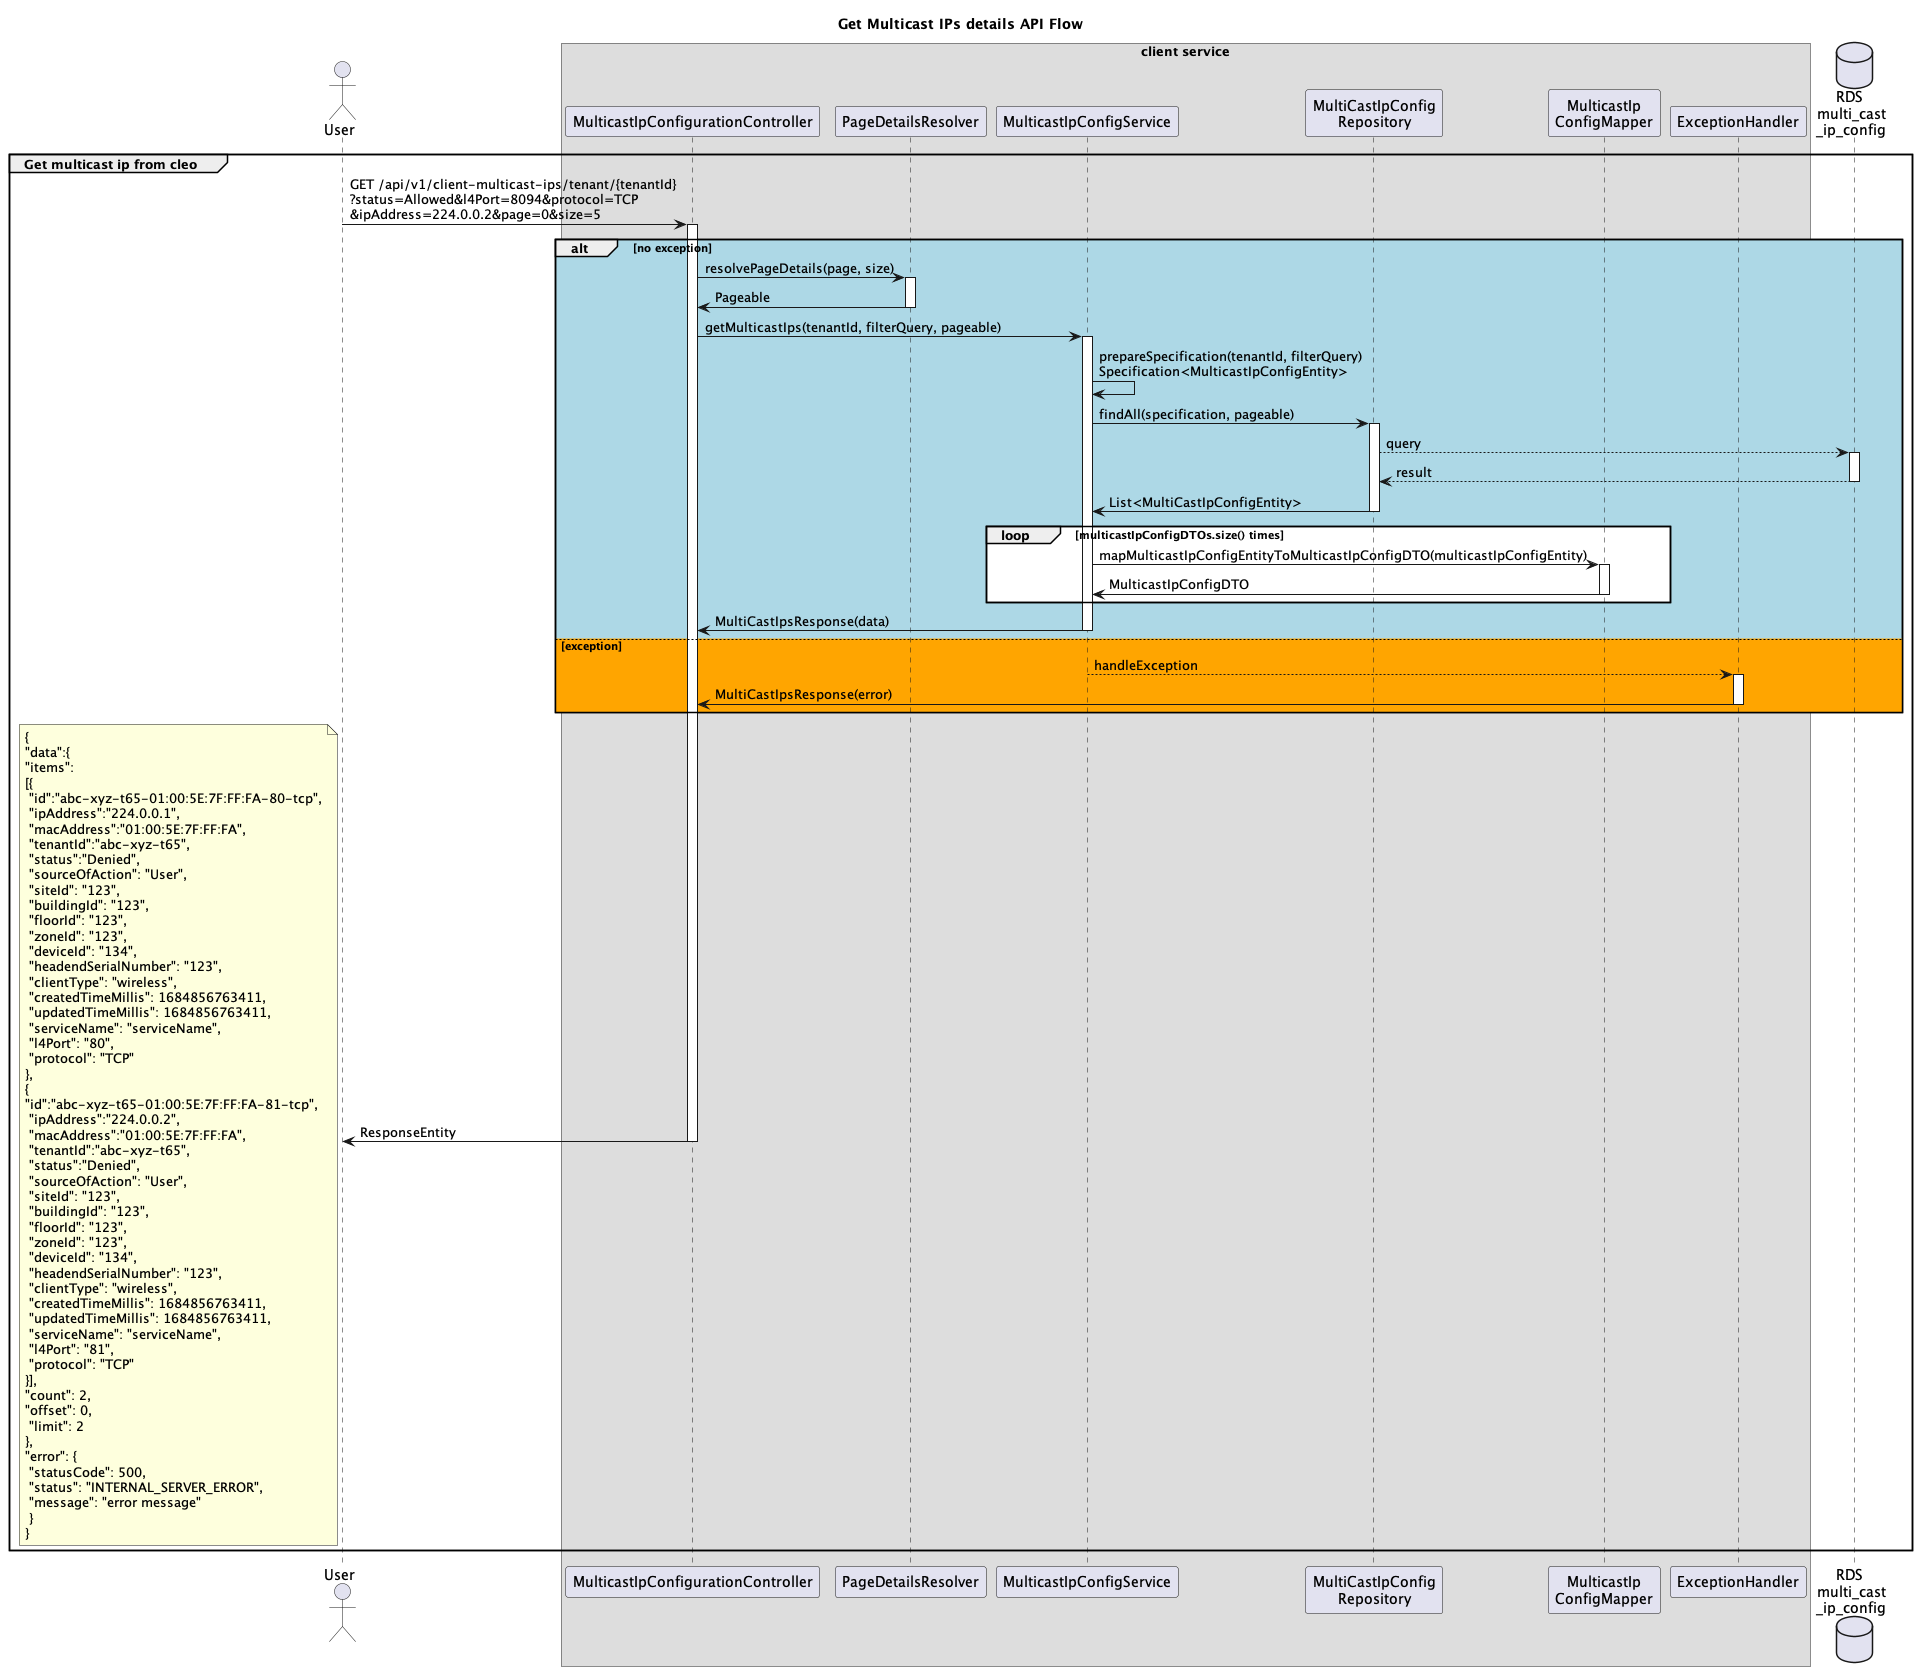

The diagram above was rendered by PlantUML. Its source (embedded in the PNG):
@startuml

title Get Multicast IPs details API Flow

actor "User" as user
box "client service"
participant "MulticastIpConfigurationController" as mcc
participant "PageDetailsResolver" as pdr
participant "MulticastIpConfigService" as mcs
participant "MultiCastIpConfig\nRepository" as mcr
participant "MulticastIp\nConfigMapper" as mcm
participant "ExceptionHandler" as eh
end box
database "RDS \nmulti_cast\n_ip_config" as table

group Get multicast ip from cleo
	user -> mcc ++: GET /api/v1/client-multicast-ips/tenant/{tenantId}\n?status=Allowed&l4Port=8094&protocol=TCP\n&ipAddress=224.0.0.2&page=0&size=5
	alt #LightBlue no exception
	    mcc -> pdr ++: resolvePageDetails(page, size)
	    pdr -> mcc --: Pageable
	    mcc -> mcs ++: getMulticastIps(tenantId, filterQuery, pageable)
	    mcs -> mcs : prepareSpecification(tenantId, filterQuery)\nSpecification<MulticastIpConfigEntity>
	    mcs -> mcr ++ : findAll(specification, pageable)
	    mcr --> table ++: query
	    table --> mcr --: result
	    mcr -> mcs -- : List<MultiCastIpConfigEntity>
      loop #White multicastIpConfigDTOs.size() times
        mcs -> mcm ++: mapMulticastIpConfigEntityToMulticastIpConfigDTO(multicastIpConfigEntity)
        mcm -> mcs --: MulticastIpConfigDTO
      end
    mcs -> mcc --: MultiCastIpsResponse(data)
	else #Orange exception
    mcs --> eh ++: handleException
    eh -> mcc --: MultiCastIpsResponse(error)
  end
  mcc -> user --: ResponseEntity
	note left: {\n"data":{\n"items":\n[{\n "id":"abc-xyz-t65-01:00:5E:7F:FF:FA-80-tcp",\n "ipAddress":"224.0.0.1",\n "macAddress":"01:00:5E:7F:FF:FA",\n "tenantId":"abc-xyz-t65",\n "status":"Denied",\n "sourceOfAction": "User",\n "siteId": "123",\n "buildingId": "123",\n "floorId": "123",\n "zoneId": "123",\n "deviceId": "134",\n "headendSerialNumber": "123",\n "clientType": "wireless",\n "createdTimeMillis": 1684856763411,\n "updatedTimeMillis": 1684856763411,\n "serviceName": "serviceName",\n "l4Port": "80",\n "protocol": "TCP"\n},\n{\n"id":"abc-xyz-t65-01:00:5E:7F:FF:FA-81-tcp",\n "ipAddress":"224.0.0.2",\n "macAddress":"01:00:5E:7F:FF:FA",\n "tenantId":"abc-xyz-t65",\n "status":"Denied",\n "sourceOfAction": "User",\n "siteId": "123",\n "buildingId": "123",\n "floorId": "123",\n "zoneId": "123",\n "deviceId": "134",\n "headendSerialNumber": "123",\n "clientType": "wireless",\n "createdTimeMillis": 1684856763411,\n "updatedTimeMillis": 1684856763411,\n "serviceName": "serviceName",\n "l4Port": "81",\n "protocol": "TCP"\n}],\n"count": 2,\n"offset": 0,\n "limit": 2\n},\n"error": {\n "statusCode": 500,\n "status": "INTERNAL_SERVER_ERROR",\n "message": "error message"\n }\n}
end

@enduml